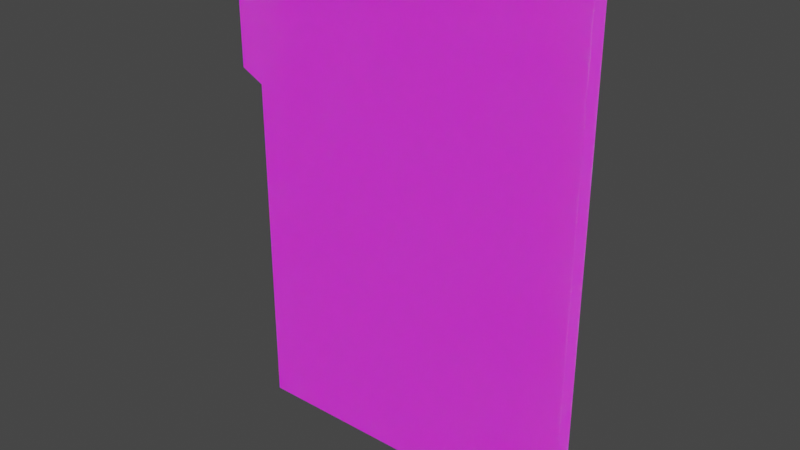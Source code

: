 # Source: File.blend  (saved by Blender 3.5.10; exported with 4.5.12 LTS)
import bpy
from mathutils import Matrix  # noqa: F401  (used for matrix-valued properties, if any)

bpy.ops.wm.read_factory_settings(use_empty=True)
scene = bpy.context.scene
scene.name = 'Scene'

# ---- collections
col_collection = bpy.data.collections.new('Collection'); scene.collection.children.link(col_collection)

# ---- images (referenced by path relative to the original .blend; pixels are not part of the script)
import os
ASSET_DIR = os.environ.get("B2B_ASSET_DIR", "")  # directory of the original .blend (textures are referenced by path, not embedded)
HERE = os.path.dirname(os.path.abspath(__file__))  # packed textures are extracted next to this script under _unpacked/

def load_image(name, relpath, width, height, colorspace="sRGB"):
    """Load a texture the original file referenced (path relative to the .blend, or extracted next to this script)."""
    p = next((c for c in (os.path.join(HERE, relpath), os.path.join(ASSET_DIR, relpath)) if relpath and os.path.exists(c)), "")
    if p:
        img = bpy.data.images.load(p, check_existing=True)
        img.name = name
    else:  # same state as the original file: an image datablock whose file is absent (Cycles renders it pink)
        img = bpy.data.images.new(name, width, height)
        img.source = "FILE"
        img.filepath = "//" + (relpath or name)
    img.colorspace_settings.name = colorspace
    return img
img_filetexture = load_image('FileTexture', 'FileTexture.png', 1024, 1024, 'sRGB')
img_caesarnormal_png = load_image('CaesarNormal.png', 'CaesarNormal.png', 1024, 1024, 'Non-Color')

# ---- materials (node trees are filled in below, after node groups)
mat_paperfile = bpy.data.materials.new('PaperFile')
mat_paperfile.use_transparent_shadow = False

# ---- material node trees
mat_paperfile.use_nodes = True; mat_paperfile.node_tree.nodes.clear()
_N = mat_paperfile.node_tree.nodes; _L = mat_paperfile.node_tree.links
n0 = _N.new('ShaderNodeOutputMaterial'); n0.name = 'Material Output'; n0.location = (300, 300)
n1 = _N.new('ShaderNodeBsdfPrincipled'); n1.name = 'Principled BSDF'; n1.location = (10, 300)
n1.distribution = 'GGX'
n1.subsurface_method = 'RANDOM_WALK_SKIN'
n1.inputs[2].default_value = 0.7795
n1.inputs[3].default_value = 1.45
n1.inputs[8].default_value = 1.0
n1.inputs[10].default_value = 0.04091
n1.inputs[11].default_value = 1.01
n1.inputs[13].default_value = 0.1295
n1.inputs[27].default_value = (0.0, 0.0, 0.0, 1.0)
n1.inputs[28].default_value = 1.0
n2 = _N.new('ShaderNodeTexImage'); n2.name = 'Image Texture'; n2.location = (-280, 260)
n2.image = img_filetexture
n3 = _N.new('ShaderNodeTexImage'); n3.name = 'Image Texture.001'; n3.location = (-471, -59)
n3.image = img_caesarnormal_png
n4 = _N.new('ShaderNodeMix'); n4.name = 'Mix'; n4.location = (-160, 180)
n4.data_type = 'RGBA'
n4.inputs[0].default_value = 0.04091
n4.inputs[7].default_value = (0.8, 0.8, 0.8, 1.0)
_L.new(n1.outputs[0], n0.inputs[0])
_L.new(n3.outputs[0], n1.inputs[5])
_L.new(n2.outputs[0], n4.inputs[6])
_L.new(n4.outputs[2], n1.inputs[0])
n0.is_active_output = True

# ---- world
world_world = bpy.data.worlds.new('World'); scene.world = world_world
world_world.use_nodes = True; world_world.node_tree.nodes.clear()
_N = world_world.node_tree.nodes; _L = world_world.node_tree.links
n0 = _N.new('ShaderNodeOutputWorld'); n0.name = 'World Output'; n0.location = (300, 300)
n1 = _N.new('ShaderNodeBackground'); n1.name = 'Background'; n1.location = (10, 300)
n1.inputs[0].default_value = (0.05088, 0.05088, 0.05088, 1.0)
_L.new(n1.outputs[0], n0.inputs[0])
n0.is_active_output = True
world_world.color = (0.05088, 0.05088, 0.05088)
world_world.use_sun_shadow = False
world_world.sun_shadow_jitter_overblur = 0.0

# ---- meshes
me_cube = bpy.data.meshes.new('Cube')
me_cube.from_pydata([(-1.725, 0.004999, 2.473), (-1.725, -0.005001, 2.473), (-1.725, 0.004999, -2.537), (-1.725, -0.005001, -2.537), (1.795, 0.005001, 2.473), (1.795, -0.004999, 2.473), (1.795, 0.005001, -2.537), (1.795, -0.004999, -2.537), (1.795, -0.004999, 0.9715), (-1.725, 0.004999, 0.9715), (1.795, 0.005001, 0.9715), (-1.725, -0.005001, 0.9715), (-1.965, 0.004999, 2.353), (-1.965, -0.005001, 2.353), (-1.965, -0.005001, 1.091), (-1.965, 0.004999, 1.091)], [], [(9, 10, 6, 2), (3, 2, 6, 7), (8, 10, 4, 5), (8, 11, 3, 7), (11, 9, 2, 3), (5, 4, 0, 1), (1, 0, 12, 13), (5, 1, 11, 8), (7, 6, 10, 8), (0, 4, 10, 9), (13, 12, 15, 14), (0, 9, 15, 12), (11, 1, 13, 14), (9, 11, 14, 15)])
_uv = me_cube.uv_layers.new(name='UVMap')
_uv.uv.foreach_set('vector', [0.8431, 0.5804, 0.5613, 0.5804, 0.5613, 0.2995, 0.8431, 0.2995, 0.8431, 0.2995, 0.8431, 0.2995, 0.5613, 0.2995, 0.5613, 0.2995, 0.5613, 0.5804, 0.5613, 0.5804, 0.5613, 0.7005, 0.5613, 0.7005, 0.5613, 0.5804, 0.8431, 0.5804, 0.8431, 0.2995, 0.5613, 0.2995, 0.8431, 0.5804, 0.8431, 0.5804, 0.8431, 0.2995, 0.8431, 0.2995, 0.5613, 0.7005, 0.5613, 0.7005, 0.8431, 0.7005, 0.8431, 0.7005, 0.8431, 0.7005, 0.8431, 0.7005, 0.8622, 0.691, 0.8622, 0.691, 0.5613, 0.7005, 0.8431, 0.7005, 0.8431, 0.5804, 0.5613, 0.5804, 0.5613, 0.2995, 0.5613, 0.2995, 0.5613, 0.5804, 0.5613, 0.5804, 0.8431, 0.7005, 0.5613, 0.7005, 0.5613, 0.5804, 0.8431, 0.5804, 0.8622, 0.691, 0.8622, 0.691, 0.8622, 0.5899, 0.8622, 0.5899, 0.8431, 0.7005, 0.8431, 0.5804, 0.8622, 0.5899, 0.8622, 0.691, 0.8431, 0.5804, 0.8431, 0.7005, 0.8622, 0.691, 0.8622, 0.5899, 0.8431, 0.5804, 0.8431, 0.5804, 0.8622, 0.5899, 0.8622, 0.5899])
me_cube.materials.append(mat_paperfile)
me_cube.use_mirror_vertex_groups = False
me_cube.update()
me_cube_002 = bpy.data.meshes.new('Cube.002')
me_cube_002.from_pydata([(-3.53, 0.004999, -2.505), (-3.53, -0.005001, -2.505), (-0.009965, 0.005, 2.505), (-0.009965, -0.005, 2.505), (-0.009965, 0.005, -2.505), (-0.009965, -0.005, -2.505), (-0.009965, -0.005, 1.004), (-3.53, 0.004999, 1.004), (-0.009965, 0.005, 1.004), (-3.53, -0.005001, 1.004), (-3.281, -0.005001, 2.505), (-3.281, 0.004999, -2.505), (-3.281, -0.005001, -2.505), (-3.281, 0.004999, 2.505), (-3.281, -0.005001, 1.004), (-3.281, 0.004999, 1.004), (-0.009965, 0.005, 2.379), (-0.009965, -0.005, 2.379), (-3.281, 0.004999, 2.379), (-3.281, -0.005001, 2.379), (-0.009965, -0.005, 1.126), (-3.281, 0.004999, 1.126), (-3.281, -0.005001, 1.126), (-0.009965, 0.005, 1.126)], [], [(15, 8, 4, 11), (12, 11, 4, 5), (17, 16, 2, 3), (14, 9, 1, 12), (9, 7, 0, 1), (14, 22, 9), (5, 4, 8, 6), (21, 23, 8, 15), (20, 22, 14, 6), (3, 2, 13, 10), (6, 14, 12, 5), (1, 0, 11, 12), (7, 15, 11, 0), (3, 10, 19, 17), (7, 9, 22, 21), (13, 2, 16, 18), (15, 7, 21), (20, 23, 16, 17), (6, 8, 23, 20), (17, 19, 22, 20), (18, 21, 22, 19), (18, 16, 23, 21), (10, 13, 18, 19)])
_uv = me_cube_002.uv_layers.new(name='UVMap')
_uv.uv.foreach_set('vector', [0.4305, 0.5804, 0.1687, 0.5804, 0.1687, 0.2995, 0.4305, 0.2995, 0.4305, 0.2995, 0.4305, 0.2995, 0.1687, 0.2995, 0.1687, 0.2995, 0.1687, 0.6905, 0.1687, 0.6905, 0.1687, 0.7005, 0.1687, 0.7005, 0.8168, 0.577, 0.8359, 0.577, 0.8359, 0.3078, 0.8168, 0.3078, 0.4505, 0.5804, 0.4505, 0.5804, 0.4505, 0.2995, 0.4505, 0.2995, 0.8168, 0.577, 0.8168, 0.5864, 0.8359, 0.577, 0.1687, 0.2995, 0.1687, 0.2995, 0.1687, 0.5804, 0.1687, 0.5804, 0.4305, 0.5901, 0.1687, 0.5901, 0.1687, 0.5804, 0.4305, 0.5804, 0.5658, 0.5864, 0.8168, 0.5864, 0.8168, 0.577, 0.5658, 0.577, 0.1687, 0.7005, 0.1687, 0.7005, 0.4305, 0.7005, 0.4305, 0.7005, 0.5658, 0.577, 0.8168, 0.577, 0.8168, 0.3078, 0.5658, 0.3078, 0.4505, 0.2995, 0.4505, 0.2995, 0.4305, 0.2995, 0.4305, 0.2995, 0.4505, 0.5804, 0.4305, 0.5804, 0.4305, 0.2995, 0.4505, 0.2995, 0.5658, 0.6922, 0.8168, 0.6922, 0.8168, 0.6826, 0.5658, 0.6826, 0.4505, 0.5804, 0.4505, 0.5804, 0.4305, 0.5901, 0.4305, 0.5901, 0.4305, 0.7005, 0.1687, 0.7005, 0.1687, 0.6905, 0.4305, 0.6905, 0.4305, 0.5804, 0.4505, 0.5804, 0.4305, 0.5901, 0.1687, 0.5901, 0.1687, 0.5901, 0.1687, 0.6905, 0.1687, 0.6905, 0.1687, 0.5804, 0.1687, 0.5804, 0.1687, 0.5901, 0.1687, 0.5901, 0.5658, 0.6826, 0.8168, 0.6826, 0.8168, 0.5864, 0.5658, 0.5864, 0.4305, 0.6905, 0.4305, 0.5901, 0.4305, 0.5901, 0.4305, 0.6905, 0.4305, 0.6905, 0.1687, 0.6905, 0.1687, 0.5901, 0.4305, 0.5901, 0.4305, 0.7005, 0.4305, 0.7005, 0.4305, 0.6905, 0.4305, 0.6905])
me_cube_002.materials.append(mat_paperfile)
me_cube_002.use_mirror_vertex_groups = False
me_cube_002.update()

# ---- objects
ob_back = bpy.data.objects.new('Back', me_cube)
ob_front = bpy.data.objects.new('Front', me_cube_002)

# ---- transforms, parenting, visibility, modifiers, constraints
ob_back.location = (0.0, -5.986e-07, 0.0323)
ob_back.lock_rotations_4d = False
ob_back.empty_display_type = 'ARROWS'
ob_back.lineart.crease_threshold = 0.0
ob_front.location = (1.805, 0.172, 0.0)
ob_front.lock_rotations_4d = False
ob_front.empty_display_type = 'ARROWS'
ob_front.lineart.crease_threshold = 0.0

# ---- collection membership
col_collection.objects.link(ob_back)
col_collection.objects.link(ob_front)

# ---- scene / render settings (as saved in the file)
scene.frame_start = 1; scene.frame_end = 250; scene.frame_set(1)
scene.render.engine = 'BLENDER_EEVEE_NEXT'
scene.cycles.sampling_pattern = 'TABULATED_SOBOL'
scene.view_settings.view_transform = 'Filmic'
bpy.context.view_layer.update()

# ---- added for rendering (the .blend has no active camera and no usable light): camera, sun
cam_auto = bpy.data.cameras.new('AutoCamera')
cam_auto.lens = 50.0
cam_auto.sensor_width = 36.0
cam_auto.clip_end = 1000.0
ob_auto_camera = bpy.data.objects.new('AutoCamera', cam_auto)
scene.collection.objects.link(ob_auto_camera)
ob_auto_camera.location = (5.71266, -6.87135, 4.63822)
ob_auto_camera.rotation_euler = (1.09748, -7.21219e-08, 0.694738)
scene.camera = ob_auto_camera
light_auto_sun = bpy.data.lights.new('AutoSun', 'SUN')
light_auto_sun.energy = 3.0
light_auto_sun.angle = 0.0523599
ob_auto_sun = bpy.data.objects.new('AutoSun', light_auto_sun)
scene.collection.objects.link(ob_auto_sun)
ob_auto_sun.rotation_euler = (0.872665, 0.174533, 0.523599)
bpy.context.view_layer.update()
